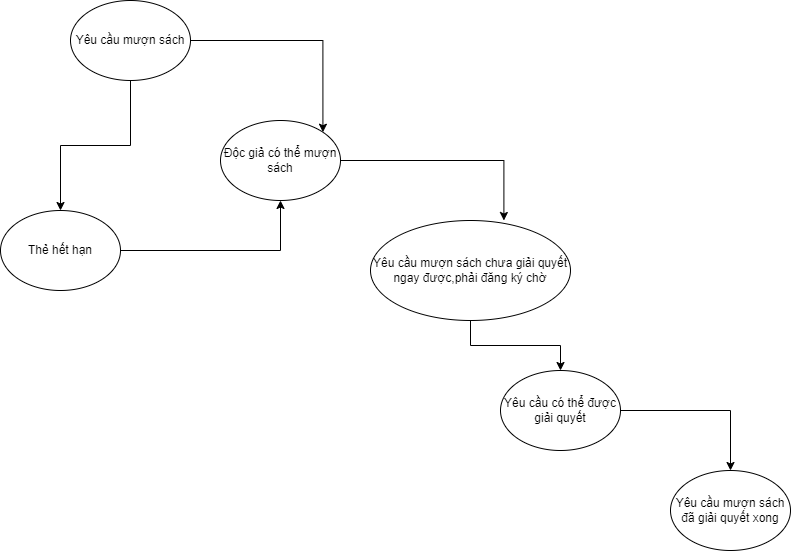

The diagram above was exported from draw.io. Its source (the exported page's mxGraphModel, read from the mxfile embedded in the PNG):
<mxGraphModel dx="1278" dy="539" grid="1" gridSize="10" guides="1" tooltips="1" connect="1" arrows="1" fold="1" page="1" pageScale="1" pageWidth="850" pageHeight="1100" math="0" shadow="0">
  <root>
    <mxCell id="0" />
    <mxCell id="1" parent="0" />
    <mxCell id="aSVrNxF3O62qZNUxiYtU-11" style="edgeStyle=orthogonalEdgeStyle;rounded=0;orthogonalLoop=1;jettySize=auto;html=1;entryX=0.5;entryY=0;entryDx=0;entryDy=0;" edge="1" parent="1" source="aSVrNxF3O62qZNUxiYtU-1" target="aSVrNxF3O62qZNUxiYtU-3">
      <mxGeometry relative="1" as="geometry" />
    </mxCell>
    <mxCell id="aSVrNxF3O62qZNUxiYtU-1" value="Yêu cầu mượn sách chưa giải quyết ngay được,phải đăng ký chờ" style="ellipse;whiteSpace=wrap;html=1;" vertex="1" parent="1">
      <mxGeometry x="440" y="220" width="200" height="100" as="geometry" />
    </mxCell>
    <mxCell id="aSVrNxF3O62qZNUxiYtU-2" value="Yêu cầu mượn sách đã giải quyết xong" style="ellipse;whiteSpace=wrap;html=1;" vertex="1" parent="1">
      <mxGeometry x="740" y="470" width="120" height="80" as="geometry" />
    </mxCell>
    <mxCell id="aSVrNxF3O62qZNUxiYtU-12" style="edgeStyle=orthogonalEdgeStyle;rounded=0;orthogonalLoop=1;jettySize=auto;html=1;entryX=0.5;entryY=0;entryDx=0;entryDy=0;" edge="1" parent="1" source="aSVrNxF3O62qZNUxiYtU-3" target="aSVrNxF3O62qZNUxiYtU-2">
      <mxGeometry relative="1" as="geometry" />
    </mxCell>
    <mxCell id="aSVrNxF3O62qZNUxiYtU-3" value="Yêu cầu có thể được giải quyết" style="ellipse;whiteSpace=wrap;html=1;" vertex="1" parent="1">
      <mxGeometry x="570" y="370" width="120" height="80" as="geometry" />
    </mxCell>
    <mxCell id="aSVrNxF3O62qZNUxiYtU-10" style="edgeStyle=orthogonalEdgeStyle;rounded=0;orthogonalLoop=1;jettySize=auto;html=1;entryX=0.667;entryY=0;entryDx=0;entryDy=0;entryPerimeter=0;" edge="1" parent="1" source="aSVrNxF3O62qZNUxiYtU-4" target="aSVrNxF3O62qZNUxiYtU-1">
      <mxGeometry relative="1" as="geometry" />
    </mxCell>
    <mxCell id="aSVrNxF3O62qZNUxiYtU-4" value="Độc giả có thể mượn sách" style="ellipse;whiteSpace=wrap;html=1;" vertex="1" parent="1">
      <mxGeometry x="290" y="120" width="120" height="80" as="geometry" />
    </mxCell>
    <mxCell id="aSVrNxF3O62qZNUxiYtU-9" style="edgeStyle=orthogonalEdgeStyle;rounded=0;orthogonalLoop=1;jettySize=auto;html=1;entryX=0.5;entryY=1;entryDx=0;entryDy=0;" edge="1" parent="1" source="aSVrNxF3O62qZNUxiYtU-5" target="aSVrNxF3O62qZNUxiYtU-4">
      <mxGeometry relative="1" as="geometry" />
    </mxCell>
    <mxCell id="aSVrNxF3O62qZNUxiYtU-5" value="Thẻ hết hạn" style="ellipse;whiteSpace=wrap;html=1;" vertex="1" parent="1">
      <mxGeometry x="70" y="210" width="120" height="80" as="geometry" />
    </mxCell>
    <mxCell id="aSVrNxF3O62qZNUxiYtU-7" style="edgeStyle=orthogonalEdgeStyle;rounded=0;orthogonalLoop=1;jettySize=auto;html=1;entryX=0.5;entryY=0;entryDx=0;entryDy=0;" edge="1" parent="1" source="aSVrNxF3O62qZNUxiYtU-6" target="aSVrNxF3O62qZNUxiYtU-5">
      <mxGeometry relative="1" as="geometry" />
    </mxCell>
    <mxCell id="aSVrNxF3O62qZNUxiYtU-8" style="edgeStyle=orthogonalEdgeStyle;rounded=0;orthogonalLoop=1;jettySize=auto;html=1;entryX=1;entryY=0;entryDx=0;entryDy=0;" edge="1" parent="1" source="aSVrNxF3O62qZNUxiYtU-6" target="aSVrNxF3O62qZNUxiYtU-4">
      <mxGeometry relative="1" as="geometry" />
    </mxCell>
    <mxCell id="aSVrNxF3O62qZNUxiYtU-6" value="Yêu cầu mượn sách" style="ellipse;whiteSpace=wrap;html=1;" vertex="1" parent="1">
      <mxGeometry x="140" width="120" height="80" as="geometry" />
    </mxCell>
  </root>
</mxGraphModel>